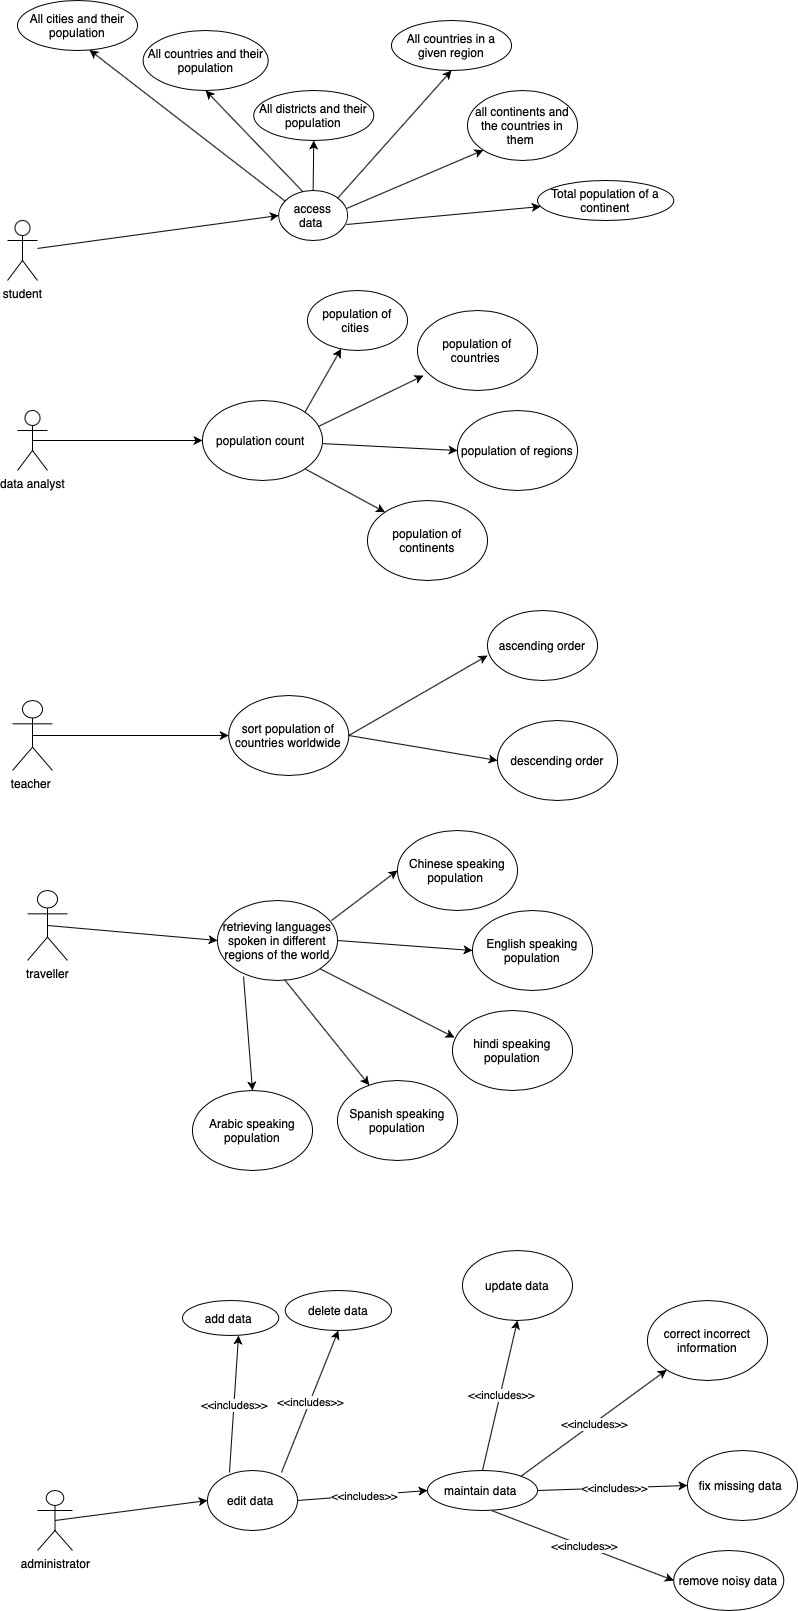

The diagram above was exported from draw.io. Its source (the exported page's mxGraphModel, read from the mxfile embedded in the PNG):
<mxGraphModel dx="1676" dy="2311" grid="1" gridSize="10" guides="1" tooltips="1" connect="1" arrows="1" fold="1" page="1" pageScale="1" pageWidth="827" pageHeight="1169" math="0" shadow="0">
  <root>
    <mxCell id="0" />
    <mxCell id="1" parent="0" />
    <mxCell id="ENebatOb8-t37WX6_UXE-8" value="student" style="shape=umlActor;verticalLabelPosition=bottom;verticalAlign=top;html=1;outlineConnect=0;" parent="1" vertex="1">
      <mxGeometry x="30" y="-40" width="30" height="60" as="geometry" />
    </mxCell>
    <mxCell id="ENebatOb8-t37WX6_UXE-9" value="administrator" style="shape=umlActor;verticalLabelPosition=bottom;verticalAlign=top;html=1;outlineConnect=0;" parent="1" vertex="1">
      <mxGeometry x="60" y="1230" width="35" height="60" as="geometry" />
    </mxCell>
    <mxCell id="F-3qKurUTIfXWXbs6HQ4-1" value="access data&amp;nbsp;" style="ellipse;whiteSpace=wrap;html=1;" parent="1" vertex="1">
      <mxGeometry x="301.25" y="-70" width="68.75" height="50" as="geometry" />
    </mxCell>
    <mxCell id="F-3qKurUTIfXWXbs6HQ4-2" value="edit data&amp;nbsp;" style="ellipse;whiteSpace=wrap;html=1;" parent="1" vertex="1">
      <mxGeometry x="230" y="1210" width="90" height="60" as="geometry" />
    </mxCell>
    <mxCell id="F-3qKurUTIfXWXbs6HQ4-3" value="" style="endArrow=classic;html=1;rounded=0;entryX=0;entryY=0.5;entryDx=0;entryDy=0;" parent="1" source="ENebatOb8-t37WX6_UXE-8" target="F-3qKurUTIfXWXbs6HQ4-1" edge="1">
      <mxGeometry width="50" height="50" relative="1" as="geometry">
        <mxPoint x="390" y="340" as="sourcePoint" />
        <mxPoint x="440" y="290" as="targetPoint" />
      </mxGeometry>
    </mxCell>
    <mxCell id="F-3qKurUTIfXWXbs6HQ4-4" value="" style="endArrow=classic;html=1;rounded=0;entryX=0;entryY=0.5;entryDx=0;entryDy=0;exitX=0.5;exitY=0.5;exitDx=0;exitDy=0;exitPerimeter=0;" parent="1" source="ENebatOb8-t37WX6_UXE-9" target="F-3qKurUTIfXWXbs6HQ4-2" edge="1">
      <mxGeometry width="50" height="50" relative="1" as="geometry">
        <mxPoint x="78" y="1090" as="sourcePoint" />
        <mxPoint x="265" y="409.5" as="targetPoint" />
      </mxGeometry>
    </mxCell>
    <mxCell id="F-3qKurUTIfXWXbs6HQ4-7" value="All cities and their population" style="ellipse;whiteSpace=wrap;html=1;" parent="1" vertex="1">
      <mxGeometry x="40" y="-260" width="120" height="50" as="geometry" />
    </mxCell>
    <mxCell id="F-3qKurUTIfXWXbs6HQ4-10" value="All districts and their population" style="ellipse;whiteSpace=wrap;html=1;" parent="1" vertex="1">
      <mxGeometry x="276.25" y="-170" width="120" height="50" as="geometry" />
    </mxCell>
    <mxCell id="F-3qKurUTIfXWXbs6HQ4-12" value="all continents and the countries in them&amp;nbsp;" style="ellipse;whiteSpace=wrap;html=1;" parent="1" vertex="1">
      <mxGeometry x="490" y="-170" width="110" height="70" as="geometry" />
    </mxCell>
    <mxCell id="F-3qKurUTIfXWXbs6HQ4-14" value="All countries and their population" style="ellipse;whiteSpace=wrap;html=1;" parent="1" vertex="1">
      <mxGeometry x="165.63" y="-230" width="125" height="60" as="geometry" />
    </mxCell>
    <mxCell id="F-3qKurUTIfXWXbs6HQ4-16" value="All countries in a given region" style="ellipse;whiteSpace=wrap;html=1;" parent="1" vertex="1">
      <mxGeometry x="414" y="-240" width="120" height="50" as="geometry" />
    </mxCell>
    <mxCell id="F-3qKurUTIfXWXbs6HQ4-23" value="add data&amp;nbsp;" style="ellipse;whiteSpace=wrap;html=1;" parent="1" vertex="1">
      <mxGeometry x="205" y="1040" width="96.25" height="35" as="geometry" />
    </mxCell>
    <mxCell id="F-3qKurUTIfXWXbs6HQ4-25" value="delete data" style="ellipse;whiteSpace=wrap;html=1;" parent="1" vertex="1">
      <mxGeometry x="307.75" y="1030" width="106.25" height="40" as="geometry" />
    </mxCell>
    <mxCell id="F-3qKurUTIfXWXbs6HQ4-26" value="maintain data&amp;nbsp;" style="ellipse;whiteSpace=wrap;html=1;" parent="1" vertex="1">
      <mxGeometry x="450" y="1210" width="110" height="40" as="geometry" />
    </mxCell>
    <mxCell id="F-3qKurUTIfXWXbs6HQ4-32" value="Total population of a continent" style="ellipse;whiteSpace=wrap;html=1;" parent="1" vertex="1">
      <mxGeometry x="560" y="-80" width="136.25" height="40" as="geometry" />
    </mxCell>
    <mxCell id="F-3qKurUTIfXWXbs6HQ4-40" value="remove noisy data" style="ellipse;whiteSpace=wrap;html=1;" parent="1" vertex="1">
      <mxGeometry x="696.25" y="1290" width="110" height="60" as="geometry" />
    </mxCell>
    <mxCell id="F-3qKurUTIfXWXbs6HQ4-42" value="fix missing data&amp;nbsp;" style="ellipse;whiteSpace=wrap;html=1;" parent="1" vertex="1">
      <mxGeometry x="710" y="1190" width="110" height="70" as="geometry" />
    </mxCell>
    <mxCell id="F-3qKurUTIfXWXbs6HQ4-44" value="update data" style="ellipse;whiteSpace=wrap;html=1;" parent="1" vertex="1">
      <mxGeometry x="485" y="990" width="110" height="70" as="geometry" />
    </mxCell>
    <mxCell id="F-3qKurUTIfXWXbs6HQ4-45" value="correct incorrect information" style="ellipse;whiteSpace=wrap;html=1;" parent="1" vertex="1">
      <mxGeometry x="670" y="1040" width="120" height="80" as="geometry" />
    </mxCell>
    <mxCell id="F-3qKurUTIfXWXbs6HQ4-47" value="" style="endArrow=classic;html=1;rounded=0;exitX=0.093;exitY=0.213;exitDx=0;exitDy=0;exitPerimeter=0;entryX=0.6;entryY=0.99;entryDx=0;entryDy=0;entryPerimeter=0;" parent="1" source="F-3qKurUTIfXWXbs6HQ4-1" target="F-3qKurUTIfXWXbs6HQ4-7" edge="1">
      <mxGeometry width="50" height="50" relative="1" as="geometry">
        <mxPoint x="240" y="100" as="sourcePoint" />
        <mxPoint x="111" y="-206" as="targetPoint" />
      </mxGeometry>
    </mxCell>
    <mxCell id="F-3qKurUTIfXWXbs6HQ4-48" value="" style="endArrow=classic;html=1;rounded=0;exitX=0.35;exitY=0.023;exitDx=0;exitDy=0;entryX=0.5;entryY=1;entryDx=0;entryDy=0;exitPerimeter=0;" parent="1" source="F-3qKurUTIfXWXbs6HQ4-1" target="F-3qKurUTIfXWXbs6HQ4-14" edge="1">
      <mxGeometry width="50" height="50" relative="1" as="geometry">
        <mxPoint x="310" y="100" as="sourcePoint" />
        <mxPoint x="360" y="50" as="targetPoint" />
      </mxGeometry>
    </mxCell>
    <mxCell id="F-3qKurUTIfXWXbs6HQ4-49" value="" style="endArrow=classic;html=1;rounded=0;exitX=0.5;exitY=0;exitDx=0;exitDy=0;entryX=0.5;entryY=1;entryDx=0;entryDy=0;" parent="1" source="F-3qKurUTIfXWXbs6HQ4-1" target="F-3qKurUTIfXWXbs6HQ4-10" edge="1">
      <mxGeometry width="50" height="50" relative="1" as="geometry">
        <mxPoint x="320" y="100" as="sourcePoint" />
        <mxPoint x="370" y="50" as="targetPoint" />
      </mxGeometry>
    </mxCell>
    <mxCell id="F-3qKurUTIfXWXbs6HQ4-50" value="" style="endArrow=classic;html=1;rounded=0;exitX=1;exitY=0;exitDx=0;exitDy=0;entryX=0.5;entryY=1;entryDx=0;entryDy=0;" parent="1" source="F-3qKurUTIfXWXbs6HQ4-1" target="F-3qKurUTIfXWXbs6HQ4-16" edge="1">
      <mxGeometry width="50" height="50" relative="1" as="geometry">
        <mxPoint x="330" y="120" as="sourcePoint" />
        <mxPoint x="380" y="70" as="targetPoint" />
      </mxGeometry>
    </mxCell>
    <mxCell id="F-3qKurUTIfXWXbs6HQ4-51" value="" style="endArrow=classic;html=1;rounded=0;exitX=0.986;exitY=0.36;exitDx=0;exitDy=0;entryX=0;entryY=1;entryDx=0;entryDy=0;exitPerimeter=0;" parent="1" source="F-3qKurUTIfXWXbs6HQ4-1" target="F-3qKurUTIfXWXbs6HQ4-12" edge="1">
      <mxGeometry width="50" height="50" relative="1" as="geometry">
        <mxPoint x="360" y="140" as="sourcePoint" />
        <mxPoint x="410" y="90" as="targetPoint" />
      </mxGeometry>
    </mxCell>
    <mxCell id="F-3qKurUTIfXWXbs6HQ4-52" value="" style="endArrow=classic;html=1;rounded=0;exitX=0.986;exitY=0.68;exitDx=0;exitDy=0;exitPerimeter=0;" parent="1" source="F-3qKurUTIfXWXbs6HQ4-1" target="F-3qKurUTIfXWXbs6HQ4-32" edge="1">
      <mxGeometry width="50" height="50" relative="1" as="geometry">
        <mxPoint x="320" y="150" as="sourcePoint" />
        <mxPoint x="420" y="120" as="targetPoint" />
      </mxGeometry>
    </mxCell>
    <mxCell id="F-3qKurUTIfXWXbs6HQ4-54" value="data analyst" style="shape=umlActor;verticalLabelPosition=bottom;verticalAlign=top;html=1;outlineConnect=0;" parent="1" vertex="1">
      <mxGeometry x="40" y="150" width="30" height="60" as="geometry" />
    </mxCell>
    <mxCell id="F-3qKurUTIfXWXbs6HQ4-55" value="" style="endArrow=classic;html=1;rounded=0;exitX=0.5;exitY=0.5;exitDx=0;exitDy=0;exitPerimeter=0;entryX=0;entryY=0.5;entryDx=0;entryDy=0;" parent="1" source="F-3qKurUTIfXWXbs6HQ4-54" target="F-3qKurUTIfXWXbs6HQ4-56" edge="1">
      <mxGeometry width="50" height="50" relative="1" as="geometry">
        <mxPoint x="150" y="190" as="sourcePoint" />
        <mxPoint x="200" y="180" as="targetPoint" />
      </mxGeometry>
    </mxCell>
    <mxCell id="F-3qKurUTIfXWXbs6HQ4-56" value="population count&amp;nbsp;" style="ellipse;whiteSpace=wrap;html=1;" parent="1" vertex="1">
      <mxGeometry x="225" y="140" width="120" height="80" as="geometry" />
    </mxCell>
    <mxCell id="F-3qKurUTIfXWXbs6HQ4-58" value="" style="endArrow=classic;html=1;rounded=0;exitX=1;exitY=0;exitDx=0;exitDy=0;" parent="1" source="F-3qKurUTIfXWXbs6HQ4-56" target="F-3qKurUTIfXWXbs6HQ4-59" edge="1">
      <mxGeometry width="50" height="50" relative="1" as="geometry">
        <mxPoint x="340" y="160" as="sourcePoint" />
        <mxPoint x="390" y="110" as="targetPoint" />
      </mxGeometry>
    </mxCell>
    <mxCell id="F-3qKurUTIfXWXbs6HQ4-59" value="population of cities&amp;nbsp;" style="ellipse;whiteSpace=wrap;html=1;" parent="1" vertex="1">
      <mxGeometry x="330" y="30" width="100" height="60" as="geometry" />
    </mxCell>
    <mxCell id="F-3qKurUTIfXWXbs6HQ4-60" value="population of countries&amp;nbsp;" style="ellipse;whiteSpace=wrap;html=1;" parent="1" vertex="1">
      <mxGeometry x="440" y="50" width="120" height="80" as="geometry" />
    </mxCell>
    <mxCell id="F-3qKurUTIfXWXbs6HQ4-61" value="" style="endArrow=classic;html=1;rounded=0;exitX=0.967;exitY=0.324;exitDx=0;exitDy=0;entryX=0.05;entryY=0.813;entryDx=0;entryDy=0;entryPerimeter=0;exitPerimeter=0;" parent="1" source="F-3qKurUTIfXWXbs6HQ4-56" target="F-3qKurUTIfXWXbs6HQ4-60" edge="1">
      <mxGeometry width="50" height="50" relative="1" as="geometry">
        <mxPoint x="390" y="220" as="sourcePoint" />
        <mxPoint x="440" y="170" as="targetPoint" />
      </mxGeometry>
    </mxCell>
    <mxCell id="F-3qKurUTIfXWXbs6HQ4-62" value="" style="endArrow=classic;html=1;rounded=0;entryX=0;entryY=0.5;entryDx=0;entryDy=0;" parent="1" source="F-3qKurUTIfXWXbs6HQ4-56" target="F-3qKurUTIfXWXbs6HQ4-63" edge="1">
      <mxGeometry width="50" height="50" relative="1" as="geometry">
        <mxPoint x="420" y="290" as="sourcePoint" />
        <mxPoint x="460" y="250" as="targetPoint" />
      </mxGeometry>
    </mxCell>
    <mxCell id="F-3qKurUTIfXWXbs6HQ4-63" value="population of regions" style="ellipse;whiteSpace=wrap;html=1;" parent="1" vertex="1">
      <mxGeometry x="480" y="150" width="120" height="80" as="geometry" />
    </mxCell>
    <mxCell id="F-3qKurUTIfXWXbs6HQ4-66" value="population of continents" style="ellipse;whiteSpace=wrap;html=1;" parent="1" vertex="1">
      <mxGeometry x="390" y="240" width="120" height="80" as="geometry" />
    </mxCell>
    <mxCell id="F-3qKurUTIfXWXbs6HQ4-67" value="" style="endArrow=classic;html=1;rounded=0;exitX=1;exitY=1;exitDx=0;exitDy=0;entryX=0;entryY=0;entryDx=0;entryDy=0;" parent="1" source="F-3qKurUTIfXWXbs6HQ4-56" target="F-3qKurUTIfXWXbs6HQ4-66" edge="1">
      <mxGeometry width="50" height="50" relative="1" as="geometry">
        <mxPoint x="240.63" y="340" as="sourcePoint" />
        <mxPoint x="290.63" y="290" as="targetPoint" />
      </mxGeometry>
    </mxCell>
    <mxCell id="F-3qKurUTIfXWXbs6HQ4-68" value="teacher&amp;nbsp;" style="shape=umlActor;verticalLabelPosition=bottom;verticalAlign=top;html=1;outlineConnect=0;" parent="1" vertex="1">
      <mxGeometry x="35" y="440" width="40" height="70" as="geometry" />
    </mxCell>
    <mxCell id="F-3qKurUTIfXWXbs6HQ4-71" value="sort population of countries worldwide" style="ellipse;whiteSpace=wrap;html=1;" parent="1" vertex="1">
      <mxGeometry x="251.25" y="435" width="120" height="80" as="geometry" />
    </mxCell>
    <mxCell id="F-3qKurUTIfXWXbs6HQ4-72" value="" style="endArrow=classic;html=1;rounded=0;exitX=0.5;exitY=0.5;exitDx=0;exitDy=0;exitPerimeter=0;entryX=0;entryY=0.5;entryDx=0;entryDy=0;" parent="1" source="F-3qKurUTIfXWXbs6HQ4-68" target="F-3qKurUTIfXWXbs6HQ4-71" edge="1">
      <mxGeometry width="50" height="50" relative="1" as="geometry">
        <mxPoint x="150" y="500" as="sourcePoint" />
        <mxPoint x="250" y="480" as="targetPoint" />
      </mxGeometry>
    </mxCell>
    <mxCell id="F-3qKurUTIfXWXbs6HQ4-73" value="ascending order" style="ellipse;whiteSpace=wrap;html=1;" parent="1" vertex="1">
      <mxGeometry x="510" y="350" width="110" height="70" as="geometry" />
    </mxCell>
    <mxCell id="F-3qKurUTIfXWXbs6HQ4-74" value="" style="endArrow=classic;html=1;rounded=0;exitX=1;exitY=0.5;exitDx=0;exitDy=0;entryX=0;entryY=0.643;entryDx=0;entryDy=0;entryPerimeter=0;" parent="1" source="F-3qKurUTIfXWXbs6HQ4-71" target="F-3qKurUTIfXWXbs6HQ4-73" edge="1">
      <mxGeometry width="50" height="50" relative="1" as="geometry">
        <mxPoint x="440" y="500" as="sourcePoint" />
        <mxPoint x="490" y="450" as="targetPoint" />
      </mxGeometry>
    </mxCell>
    <mxCell id="F-3qKurUTIfXWXbs6HQ4-75" value="" style="endArrow=classic;html=1;rounded=0;exitX=1;exitY=0.5;exitDx=0;exitDy=0;entryX=0;entryY=0.5;entryDx=0;entryDy=0;" parent="1" source="F-3qKurUTIfXWXbs6HQ4-71" target="F-3qKurUTIfXWXbs6HQ4-76" edge="1">
      <mxGeometry width="50" height="50" relative="1" as="geometry">
        <mxPoint x="480" y="610" as="sourcePoint" />
        <mxPoint x="500" y="540" as="targetPoint" />
      </mxGeometry>
    </mxCell>
    <mxCell id="F-3qKurUTIfXWXbs6HQ4-76" value="descending order" style="ellipse;whiteSpace=wrap;html=1;" parent="1" vertex="1">
      <mxGeometry x="520" y="460" width="120" height="80" as="geometry" />
    </mxCell>
    <mxCell id="F-3qKurUTIfXWXbs6HQ4-77" value="retrieving languages spoken in different regions of the world" style="ellipse;whiteSpace=wrap;html=1;" parent="1" vertex="1">
      <mxGeometry x="240" y="640" width="120" height="80" as="geometry" />
    </mxCell>
    <mxCell id="F-3qKurUTIfXWXbs6HQ4-78" value="traveller" style="shape=umlActor;verticalLabelPosition=bottom;verticalAlign=top;html=1;outlineConnect=0;" parent="1" vertex="1">
      <mxGeometry x="50" y="630" width="40" height="70" as="geometry" />
    </mxCell>
    <mxCell id="F-3qKurUTIfXWXbs6HQ4-80" value="" style="endArrow=classic;html=1;rounded=0;exitX=0.5;exitY=0.5;exitDx=0;exitDy=0;exitPerimeter=0;entryX=0;entryY=0.5;entryDx=0;entryDy=0;" parent="1" source="F-3qKurUTIfXWXbs6HQ4-78" target="F-3qKurUTIfXWXbs6HQ4-77" edge="1">
      <mxGeometry width="50" height="50" relative="1" as="geometry">
        <mxPoint x="120" y="680" as="sourcePoint" />
        <mxPoint x="170" y="630" as="targetPoint" />
      </mxGeometry>
    </mxCell>
    <mxCell id="F-3qKurUTIfXWXbs6HQ4-81" value="" style="endArrow=classic;html=1;rounded=0;exitX=0.95;exitY=0.25;exitDx=0;exitDy=0;exitPerimeter=0;entryX=0;entryY=0.5;entryDx=0;entryDy=0;" parent="1" source="F-3qKurUTIfXWXbs6HQ4-77" target="F-3qKurUTIfXWXbs6HQ4-84" edge="1">
      <mxGeometry width="50" height="50" relative="1" as="geometry">
        <mxPoint x="440" y="720" as="sourcePoint" />
        <mxPoint x="440" y="620" as="targetPoint" />
      </mxGeometry>
    </mxCell>
    <mxCell id="F-3qKurUTIfXWXbs6HQ4-84" value="Chinese speaking population&amp;nbsp;" style="ellipse;whiteSpace=wrap;html=1;" parent="1" vertex="1">
      <mxGeometry x="420" y="570" width="120" height="80" as="geometry" />
    </mxCell>
    <mxCell id="F-3qKurUTIfXWXbs6HQ4-86" value="" style="endArrow=classic;html=1;rounded=0;exitX=1;exitY=0.5;exitDx=0;exitDy=0;entryX=0;entryY=0.5;entryDx=0;entryDy=0;" parent="1" source="F-3qKurUTIfXWXbs6HQ4-77" target="F-3qKurUTIfXWXbs6HQ4-87" edge="1">
      <mxGeometry width="50" height="50" relative="1" as="geometry">
        <mxPoint x="440" y="730" as="sourcePoint" />
        <mxPoint x="490" y="690" as="targetPoint" />
      </mxGeometry>
    </mxCell>
    <mxCell id="F-3qKurUTIfXWXbs6HQ4-87" value="English speaking population" style="ellipse;whiteSpace=wrap;html=1;" parent="1" vertex="1">
      <mxGeometry x="495" y="650" width="120" height="80" as="geometry" />
    </mxCell>
    <mxCell id="F-3qKurUTIfXWXbs6HQ4-88" value="" style="endArrow=classic;html=1;rounded=0;exitX=1;exitY=1;exitDx=0;exitDy=0;entryX=0.017;entryY=0.338;entryDx=0;entryDy=0;entryPerimeter=0;" parent="1" source="F-3qKurUTIfXWXbs6HQ4-77" target="F-3qKurUTIfXWXbs6HQ4-89" edge="1">
      <mxGeometry width="50" height="50" relative="1" as="geometry">
        <mxPoint x="410" y="760" as="sourcePoint" />
        <mxPoint x="460" y="750" as="targetPoint" />
      </mxGeometry>
    </mxCell>
    <mxCell id="F-3qKurUTIfXWXbs6HQ4-89" value="hindi speaking population" style="ellipse;whiteSpace=wrap;html=1;" parent="1" vertex="1">
      <mxGeometry x="475" y="750" width="120" height="80" as="geometry" />
    </mxCell>
    <mxCell id="F-3qKurUTIfXWXbs6HQ4-90" value="" style="endArrow=classic;html=1;rounded=0;exitX=0.558;exitY=0.988;exitDx=0;exitDy=0;exitPerimeter=0;" parent="1" source="F-3qKurUTIfXWXbs6HQ4-77" target="F-3qKurUTIfXWXbs6HQ4-91" edge="1">
      <mxGeometry width="50" height="50" relative="1" as="geometry">
        <mxPoint x="320" y="720" as="sourcePoint" />
        <mxPoint x="380" y="810" as="targetPoint" />
      </mxGeometry>
    </mxCell>
    <mxCell id="F-3qKurUTIfXWXbs6HQ4-91" value="Spanish speaking population" style="ellipse;whiteSpace=wrap;html=1;" parent="1" vertex="1">
      <mxGeometry x="360" y="820" width="120" height="80" as="geometry" />
    </mxCell>
    <mxCell id="F-3qKurUTIfXWXbs6HQ4-92" value="Arabic speaking population" style="ellipse;whiteSpace=wrap;html=1;" parent="1" vertex="1">
      <mxGeometry x="215" y="830" width="120" height="80" as="geometry" />
    </mxCell>
    <mxCell id="F-3qKurUTIfXWXbs6HQ4-93" value="" style="endArrow=classic;html=1;rounded=0;exitX=0.217;exitY=0.95;exitDx=0;exitDy=0;exitPerimeter=0;entryX=0.5;entryY=0;entryDx=0;entryDy=0;" parent="1" source="F-3qKurUTIfXWXbs6HQ4-77" target="F-3qKurUTIfXWXbs6HQ4-92" edge="1">
      <mxGeometry width="50" height="50" relative="1" as="geometry">
        <mxPoint x="180" y="810" as="sourcePoint" />
        <mxPoint x="230" y="760" as="targetPoint" />
      </mxGeometry>
    </mxCell>
    <mxCell id="F-3qKurUTIfXWXbs6HQ4-94" value="" style="endArrow=classic;html=1;rounded=0;entryX=0.582;entryY=1;entryDx=0;entryDy=0;entryPerimeter=0;exitX=0.244;exitY=0.033;exitDx=0;exitDy=0;exitPerimeter=0;" parent="1" source="F-3qKurUTIfXWXbs6HQ4-2" target="F-3qKurUTIfXWXbs6HQ4-23" edge="1">
      <mxGeometry relative="1" as="geometry">
        <mxPoint x="240" y="1160" as="sourcePoint" />
        <mxPoint x="340" y="1160" as="targetPoint" />
      </mxGeometry>
    </mxCell>
    <mxCell id="F-3qKurUTIfXWXbs6HQ4-95" value="&amp;lt;&amp;lt;includes&amp;gt;&amp;gt;" style="edgeLabel;resizable=0;html=1;align=center;verticalAlign=middle;" parent="F-3qKurUTIfXWXbs6HQ4-94" connectable="0" vertex="1">
      <mxGeometry relative="1" as="geometry" />
    </mxCell>
    <mxCell id="F-3qKurUTIfXWXbs6HQ4-96" value="" style="endArrow=classic;html=1;rounded=0;exitX=0.822;exitY=0.033;exitDx=0;exitDy=0;exitPerimeter=0;entryX=0.5;entryY=1;entryDx=0;entryDy=0;" parent="1" source="F-3qKurUTIfXWXbs6HQ4-2" target="F-3qKurUTIfXWXbs6HQ4-25" edge="1">
      <mxGeometry relative="1" as="geometry">
        <mxPoint x="330" y="1170" as="sourcePoint" />
        <mxPoint x="430" y="1170" as="targetPoint" />
      </mxGeometry>
    </mxCell>
    <mxCell id="F-3qKurUTIfXWXbs6HQ4-97" value="&amp;lt;&amp;lt;includes&amp;gt;&amp;gt;" style="edgeLabel;resizable=0;html=1;align=center;verticalAlign=middle;" parent="F-3qKurUTIfXWXbs6HQ4-96" connectable="0" vertex="1">
      <mxGeometry relative="1" as="geometry" />
    </mxCell>
    <mxCell id="F-3qKurUTIfXWXbs6HQ4-102" value="" style="endArrow=classic;html=1;rounded=0;exitX=0.5;exitY=0;exitDx=0;exitDy=0;entryX=0.5;entryY=1;entryDx=0;entryDy=0;" parent="1" source="F-3qKurUTIfXWXbs6HQ4-26" target="F-3qKurUTIfXWXbs6HQ4-44" edge="1">
      <mxGeometry relative="1" as="geometry">
        <mxPoint x="530" y="1150" as="sourcePoint" />
        <mxPoint x="630" y="1150" as="targetPoint" />
      </mxGeometry>
    </mxCell>
    <mxCell id="F-3qKurUTIfXWXbs6HQ4-103" value="&amp;lt;&amp;lt;includes&amp;gt;&amp;gt;" style="edgeLabel;resizable=0;html=1;align=center;verticalAlign=middle;" parent="F-3qKurUTIfXWXbs6HQ4-102" connectable="0" vertex="1">
      <mxGeometry relative="1" as="geometry" />
    </mxCell>
    <mxCell id="F-3qKurUTIfXWXbs6HQ4-104" value="" style="endArrow=classic;html=1;rounded=0;exitX=1;exitY=0;exitDx=0;exitDy=0;" parent="1" source="F-3qKurUTIfXWXbs6HQ4-26" target="F-3qKurUTIfXWXbs6HQ4-45" edge="1">
      <mxGeometry relative="1" as="geometry">
        <mxPoint x="540" y="1150" as="sourcePoint" />
        <mxPoint x="640" y="1150" as="targetPoint" />
      </mxGeometry>
    </mxCell>
    <mxCell id="F-3qKurUTIfXWXbs6HQ4-105" value="&amp;lt;&amp;lt;includes&amp;gt;&amp;gt;" style="edgeLabel;resizable=0;html=1;align=center;verticalAlign=middle;" parent="F-3qKurUTIfXWXbs6HQ4-104" connectable="0" vertex="1">
      <mxGeometry relative="1" as="geometry" />
    </mxCell>
    <mxCell id="F-3qKurUTIfXWXbs6HQ4-106" value="" style="endArrow=classic;html=1;rounded=0;exitX=1;exitY=0.5;exitDx=0;exitDy=0;entryX=0;entryY=0.5;entryDx=0;entryDy=0;" parent="1" source="F-3qKurUTIfXWXbs6HQ4-26" target="F-3qKurUTIfXWXbs6HQ4-42" edge="1">
      <mxGeometry relative="1" as="geometry">
        <mxPoint x="570" y="1230" as="sourcePoint" />
        <mxPoint x="670" y="1230" as="targetPoint" />
      </mxGeometry>
    </mxCell>
    <mxCell id="F-3qKurUTIfXWXbs6HQ4-107" value="&amp;lt;&amp;lt;includes&amp;gt;&amp;gt;" style="edgeLabel;resizable=0;html=1;align=center;verticalAlign=middle;" parent="F-3qKurUTIfXWXbs6HQ4-106" connectable="0" vertex="1">
      <mxGeometry relative="1" as="geometry" />
    </mxCell>
    <mxCell id="F-3qKurUTIfXWXbs6HQ4-108" value="" style="endArrow=classic;html=1;rounded=0;exitX=0.582;exitY=1;exitDx=0;exitDy=0;exitPerimeter=0;entryX=0;entryY=0.5;entryDx=0;entryDy=0;" parent="1" source="F-3qKurUTIfXWXbs6HQ4-26" target="F-3qKurUTIfXWXbs6HQ4-40" edge="1">
      <mxGeometry relative="1" as="geometry">
        <mxPoint x="520" y="1250" as="sourcePoint" />
        <mxPoint x="650" y="1280" as="targetPoint" />
      </mxGeometry>
    </mxCell>
    <mxCell id="F-3qKurUTIfXWXbs6HQ4-109" value="&amp;lt;&amp;lt;includes&amp;gt;&amp;gt;" style="edgeLabel;resizable=0;html=1;align=center;verticalAlign=middle;" parent="F-3qKurUTIfXWXbs6HQ4-108" connectable="0" vertex="1">
      <mxGeometry relative="1" as="geometry" />
    </mxCell>
    <mxCell id="F-3qKurUTIfXWXbs6HQ4-110" value="" style="endArrow=classic;html=1;rounded=0;exitX=1;exitY=0.5;exitDx=0;exitDy=0;entryX=0;entryY=0.5;entryDx=0;entryDy=0;" parent="1" source="F-3qKurUTIfXWXbs6HQ4-2" target="F-3qKurUTIfXWXbs6HQ4-26" edge="1">
      <mxGeometry relative="1" as="geometry">
        <mxPoint x="340" y="1240" as="sourcePoint" />
        <mxPoint x="440" y="1240" as="targetPoint" />
      </mxGeometry>
    </mxCell>
    <mxCell id="F-3qKurUTIfXWXbs6HQ4-111" value="&amp;lt;&amp;lt;includes&amp;gt;&amp;gt;" style="edgeLabel;resizable=0;html=1;align=center;verticalAlign=middle;" parent="F-3qKurUTIfXWXbs6HQ4-110" connectable="0" vertex="1">
      <mxGeometry relative="1" as="geometry" />
    </mxCell>
  </root>
</mxGraphModel>